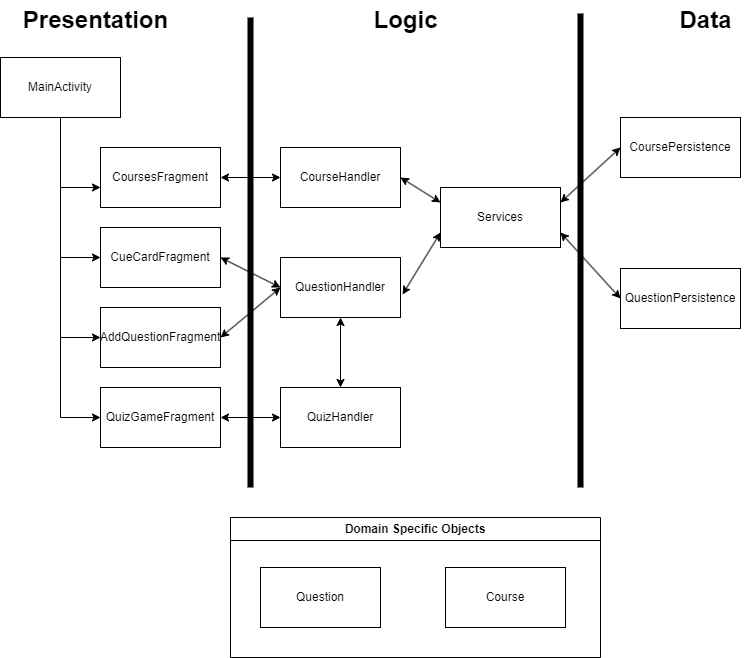

The diagram above was exported from draw.io. Its source (the exported page's mxGraphModel, read from the mxfile embedded in the PNG):
<mxGraphModel dx="1050" dy="579" grid="1" gridSize="10" guides="1" tooltips="1" connect="1" arrows="1" fold="1" page="1" pageScale="1" pageWidth="850" pageHeight="1100" math="0" shadow="0">
  <root>
    <mxCell id="0" />
    <mxCell id="1" parent="0" />
    <mxCell id="FqR6nqLqbpFIHqaOfHpi-1" value="&lt;div&gt;MainActivity&lt;/div&gt;" style="rounded=0;whiteSpace=wrap;html=1;" parent="1" vertex="1">
      <mxGeometry x="20" y="70" width="120" height="60" as="geometry" />
    </mxCell>
    <mxCell id="FqR6nqLqbpFIHqaOfHpi-3" value="CoursesFragment" style="rounded=0;whiteSpace=wrap;html=1;" parent="1" vertex="1">
      <mxGeometry x="120" y="160" width="120" height="60" as="geometry" />
    </mxCell>
    <mxCell id="FqR6nqLqbpFIHqaOfHpi-4" value="QuizGameFragment" style="rounded=0;whiteSpace=wrap;html=1;" parent="1" vertex="1">
      <mxGeometry x="120" y="400" width="120" height="60" as="geometry" />
    </mxCell>
    <mxCell id="FqR6nqLqbpFIHqaOfHpi-8" value="" style="endArrow=none;html=1;rounded=0;fontSize=40;fontStyle=1;strokeWidth=6;" parent="1" edge="1">
      <mxGeometry width="50" height="50" relative="1" as="geometry">
        <mxPoint x="270" y="500" as="sourcePoint" />
        <mxPoint x="270" y="30" as="targetPoint" />
      </mxGeometry>
    </mxCell>
    <mxCell id="QqTNGqzhLBsb6GKnT2d--1" value="&lt;div&gt;Services&lt;/div&gt;" style="rounded=0;whiteSpace=wrap;html=1;" parent="1" vertex="1">
      <mxGeometry x="460" y="200" width="120" height="60" as="geometry" />
    </mxCell>
    <mxCell id="QqTNGqzhLBsb6GKnT2d--4" value="" style="endArrow=none;html=1;rounded=0;fontSize=40;fontStyle=1;strokeWidth=6;" parent="1" edge="1">
      <mxGeometry width="50" height="50" relative="1" as="geometry">
        <mxPoint x="600" y="500" as="sourcePoint" />
        <mxPoint x="600" y="26" as="targetPoint" />
      </mxGeometry>
    </mxCell>
    <mxCell id="QqTNGqzhLBsb6GKnT2d--6" value="CoursePersistence" style="rounded=0;whiteSpace=wrap;html=1;" parent="1" vertex="1">
      <mxGeometry x="640" y="130" width="120" height="60" as="geometry" />
    </mxCell>
    <mxCell id="QqTNGqzhLBsb6GKnT2d--7" value="QuestionPersistence" style="rounded=0;whiteSpace=wrap;html=1;" parent="1" vertex="1">
      <mxGeometry x="640" y="281" width="120" height="60" as="geometry" />
    </mxCell>
    <mxCell id="QqTNGqzhLBsb6GKnT2d--9" value="" style="endArrow=classic;startArrow=classic;html=1;rounded=0;exitX=1;exitY=0.5;exitDx=0;exitDy=0;entryX=0;entryY=0.5;entryDx=0;entryDy=0;" parent="1" source="FqR6nqLqbpFIHqaOfHpi-3" target="Dt4A8MxWvkgtDHfFJHAH-2" edge="1">
      <mxGeometry width="50" height="50" relative="1" as="geometry">
        <mxPoint x="400" y="290" as="sourcePoint" />
        <mxPoint x="290" y="290" as="targetPoint" />
      </mxGeometry>
    </mxCell>
    <mxCell id="QqTNGqzhLBsb6GKnT2d--10" value="" style="endArrow=classic;startArrow=classic;html=1;rounded=0;entryX=0;entryY=0.5;entryDx=0;entryDy=0;exitX=1;exitY=0.5;exitDx=0;exitDy=0;" parent="1" source="FqR6nqLqbpFIHqaOfHpi-4" target="Dt4A8MxWvkgtDHfFJHAH-1" edge="1">
      <mxGeometry width="50" height="50" relative="1" as="geometry">
        <mxPoint x="400" y="290" as="sourcePoint" />
        <mxPoint x="280" y="346" as="targetPoint" />
      </mxGeometry>
    </mxCell>
    <mxCell id="QqTNGqzhLBsb6GKnT2d--12" value="" style="endArrow=classic;startArrow=classic;html=1;rounded=0;exitX=1.017;exitY=0.617;exitDx=0;exitDy=0;entryX=0;entryY=0.75;entryDx=0;entryDy=0;exitPerimeter=0;" parent="1" source="Dt4A8MxWvkgtDHfFJHAH-7" target="QqTNGqzhLBsb6GKnT2d--1" edge="1">
      <mxGeometry width="50" height="50" relative="1" as="geometry">
        <mxPoint x="400" y="331" as="sourcePoint" />
        <mxPoint x="450" y="240" as="targetPoint" />
      </mxGeometry>
    </mxCell>
    <mxCell id="QqTNGqzhLBsb6GKnT2d--13" value="" style="endArrow=classic;startArrow=classic;html=1;rounded=0;entryX=0;entryY=0.25;entryDx=0;entryDy=0;exitX=1;exitY=0.5;exitDx=0;exitDy=0;" parent="1" source="Dt4A8MxWvkgtDHfFJHAH-2" target="QqTNGqzhLBsb6GKnT2d--1" edge="1">
      <mxGeometry width="50" height="50" relative="1" as="geometry">
        <mxPoint x="410" y="120" as="sourcePoint" />
        <mxPoint x="450" y="240" as="targetPoint" />
      </mxGeometry>
    </mxCell>
    <mxCell id="QqTNGqzhLBsb6GKnT2d--14" value="" style="endArrow=classic;startArrow=classic;html=1;rounded=0;exitX=0;exitY=0.5;exitDx=0;exitDy=0;entryX=1;entryY=0.25;entryDx=0;entryDy=0;" parent="1" source="QqTNGqzhLBsb6GKnT2d--6" target="QqTNGqzhLBsb6GKnT2d--1" edge="1">
      <mxGeometry width="50" height="50" relative="1" as="geometry">
        <mxPoint x="400" y="290" as="sourcePoint" />
        <mxPoint x="450" y="240" as="targetPoint" />
      </mxGeometry>
    </mxCell>
    <mxCell id="QqTNGqzhLBsb6GKnT2d--15" value="" style="endArrow=classic;startArrow=classic;html=1;rounded=0;exitX=1;exitY=0.75;exitDx=0;exitDy=0;entryX=0;entryY=0.5;entryDx=0;entryDy=0;" parent="1" source="QqTNGqzhLBsb6GKnT2d--1" target="QqTNGqzhLBsb6GKnT2d--7" edge="1">
      <mxGeometry width="50" height="50" relative="1" as="geometry">
        <mxPoint x="400" y="290" as="sourcePoint" />
        <mxPoint x="450" y="240" as="targetPoint" />
      </mxGeometry>
    </mxCell>
    <mxCell id="QqTNGqzhLBsb6GKnT2d--16" value="&lt;div&gt;&lt;font style=&quot;font-size: 24px;&quot;&gt;&lt;b&gt;Presentation&lt;/b&gt;&lt;/font&gt;&lt;/div&gt;" style="text;html=1;align=center;verticalAlign=middle;resizable=0;points=[];autosize=1;strokeColor=none;fillColor=none;" parent="1" vertex="1">
      <mxGeometry x="30" y="13" width="170" height="40" as="geometry" />
    </mxCell>
    <mxCell id="QqTNGqzhLBsb6GKnT2d--17" value="&lt;div&gt;&lt;font style=&quot;font-size: 24px;&quot;&gt;&lt;b&gt;Logic&lt;/b&gt;&lt;/font&gt;&lt;/div&gt;" style="text;html=1;align=center;verticalAlign=middle;resizable=0;points=[];autosize=1;strokeColor=none;fillColor=none;" parent="1" vertex="1">
      <mxGeometry x="380" y="13" width="90" height="40" as="geometry" />
    </mxCell>
    <mxCell id="QqTNGqzhLBsb6GKnT2d--18" value="&lt;div&gt;&lt;b&gt;&lt;font style=&quot;font-size: 24px;&quot;&gt;Data&lt;/font&gt;&lt;/b&gt;&lt;/div&gt;" style="text;html=1;align=center;verticalAlign=middle;resizable=0;points=[];autosize=1;strokeColor=none;fillColor=none;" parent="1" vertex="1">
      <mxGeometry x="685" y="13" width="80" height="40" as="geometry" />
    </mxCell>
    <mxCell id="QqTNGqzhLBsb6GKnT2d--23" value="Domain Specific Objects" style="swimlane;whiteSpace=wrap;html=1;" parent="1" vertex="1">
      <mxGeometry x="250" y="530" width="370" height="140" as="geometry" />
    </mxCell>
    <mxCell id="QqTNGqzhLBsb6GKnT2d--20" value="&lt;div&gt;Question&lt;/div&gt;" style="rounded=0;whiteSpace=wrap;html=1;" parent="QqTNGqzhLBsb6GKnT2d--23" vertex="1">
      <mxGeometry x="30" y="50" width="120" height="60" as="geometry" />
    </mxCell>
    <mxCell id="Dt4A8MxWvkgtDHfFJHAH-4" value="&lt;div&gt;Course&lt;/div&gt;" style="rounded=0;whiteSpace=wrap;html=1;" parent="QqTNGqzhLBsb6GKnT2d--23" vertex="1">
      <mxGeometry x="215" y="50" width="120" height="60" as="geometry" />
    </mxCell>
    <mxCell id="Dt4A8MxWvkgtDHfFJHAH-1" value="QuizHandler" style="rounded=0;whiteSpace=wrap;html=1;" parent="1" vertex="1">
      <mxGeometry x="300" y="400" width="120" height="60" as="geometry" />
    </mxCell>
    <mxCell id="Dt4A8MxWvkgtDHfFJHAH-2" value="CourseHandler" style="rounded=0;whiteSpace=wrap;html=1;" parent="1" vertex="1">
      <mxGeometry x="300" y="160" width="120" height="60" as="geometry" />
    </mxCell>
    <mxCell id="Dt4A8MxWvkgtDHfFJHAH-6" value="AddQuestionFragment" style="rounded=0;whiteSpace=wrap;html=1;" parent="1" vertex="1">
      <mxGeometry x="120" y="320" width="120" height="60" as="geometry" />
    </mxCell>
    <mxCell id="Dt4A8MxWvkgtDHfFJHAH-7" value="QuestionHandler" style="rounded=0;whiteSpace=wrap;html=1;" parent="1" vertex="1">
      <mxGeometry x="300" y="270" width="120" height="60" as="geometry" />
    </mxCell>
    <mxCell id="Dt4A8MxWvkgtDHfFJHAH-8" value="" style="endArrow=classic;startArrow=classic;html=1;rounded=0;entryX=0;entryY=0.5;entryDx=0;entryDy=0;exitX=1;exitY=0.5;exitDx=0;exitDy=0;" parent="1" source="Dt4A8MxWvkgtDHfFJHAH-6" target="Dt4A8MxWvkgtDHfFJHAH-7" edge="1">
      <mxGeometry width="50" height="50" relative="1" as="geometry">
        <mxPoint x="400" y="430" as="sourcePoint" />
        <mxPoint x="450" y="380" as="targetPoint" />
      </mxGeometry>
    </mxCell>
    <mxCell id="Dt4A8MxWvkgtDHfFJHAH-12" value="" style="endArrow=classic;startArrow=classic;html=1;rounded=0;exitX=0.5;exitY=0;exitDx=0;exitDy=0;entryX=0.5;entryY=1;entryDx=0;entryDy=0;" parent="1" source="Dt4A8MxWvkgtDHfFJHAH-1" target="Dt4A8MxWvkgtDHfFJHAH-7" edge="1">
      <mxGeometry width="50" height="50" relative="1" as="geometry">
        <mxPoint x="400" y="430" as="sourcePoint" />
        <mxPoint x="450" y="380" as="targetPoint" />
      </mxGeometry>
    </mxCell>
    <mxCell id="XqpDRsLrUe-q_IiuNuFL-2" value="" style="endArrow=classic;html=1;rounded=0;exitX=0.5;exitY=1;exitDx=0;exitDy=0;entryX=0;entryY=0.5;entryDx=0;entryDy=0;" parent="1" source="FqR6nqLqbpFIHqaOfHpi-1" target="FqR6nqLqbpFIHqaOfHpi-4" edge="1">
      <mxGeometry width="50" height="50" relative="1" as="geometry">
        <mxPoint x="400" y="330" as="sourcePoint" />
        <mxPoint x="80" y="360" as="targetPoint" />
        <Array as="points">
          <mxPoint x="80" y="430" />
        </Array>
      </mxGeometry>
    </mxCell>
    <mxCell id="XqpDRsLrUe-q_IiuNuFL-3" value="" style="endArrow=classic;html=1;rounded=0;exitX=0.5;exitY=1;exitDx=0;exitDy=0;entryX=0;entryY=0.5;entryDx=0;entryDy=0;" parent="1" source="FqR6nqLqbpFIHqaOfHpi-1" target="Dt4A8MxWvkgtDHfFJHAH-6" edge="1">
      <mxGeometry width="50" height="50" relative="1" as="geometry">
        <mxPoint x="50" y="190" as="sourcePoint" />
        <mxPoint x="450" y="280" as="targetPoint" />
        <Array as="points">
          <mxPoint x="80" y="350" />
        </Array>
      </mxGeometry>
    </mxCell>
    <mxCell id="XqpDRsLrUe-q_IiuNuFL-4" value="" style="endArrow=classic;html=1;rounded=0;" parent="1" edge="1">
      <mxGeometry width="50" height="50" relative="1" as="geometry">
        <mxPoint x="80" y="130" as="sourcePoint" />
        <mxPoint x="120" y="200" as="targetPoint" />
        <Array as="points">
          <mxPoint x="80" y="200" />
        </Array>
      </mxGeometry>
    </mxCell>
    <mxCell id="b5KvtnI3eRk3FJnNxyBd-1" value="CueCardFragment" style="rounded=0;whiteSpace=wrap;html=1;" vertex="1" parent="1">
      <mxGeometry x="120" y="240" width="120" height="60" as="geometry" />
    </mxCell>
    <mxCell id="b5KvtnI3eRk3FJnNxyBd-2" value="" style="endArrow=classic;html=1;rounded=0;entryX=0;entryY=0.5;entryDx=0;entryDy=0;" edge="1" parent="1" target="b5KvtnI3eRk3FJnNxyBd-1">
      <mxGeometry width="50" height="50" relative="1" as="geometry">
        <mxPoint x="80" y="130" as="sourcePoint" />
        <mxPoint x="450" y="280" as="targetPoint" />
        <Array as="points">
          <mxPoint x="80" y="270" />
        </Array>
      </mxGeometry>
    </mxCell>
    <mxCell id="b5KvtnI3eRk3FJnNxyBd-4" value="" style="endArrow=classic;startArrow=classic;html=1;rounded=0;entryX=0;entryY=0.5;entryDx=0;entryDy=0;exitX=1;exitY=0.5;exitDx=0;exitDy=0;" edge="1" parent="1" source="b5KvtnI3eRk3FJnNxyBd-1" target="Dt4A8MxWvkgtDHfFJHAH-7">
      <mxGeometry width="50" height="50" relative="1" as="geometry">
        <mxPoint x="400" y="330" as="sourcePoint" />
        <mxPoint x="450" y="280" as="targetPoint" />
      </mxGeometry>
    </mxCell>
  </root>
</mxGraphModel>